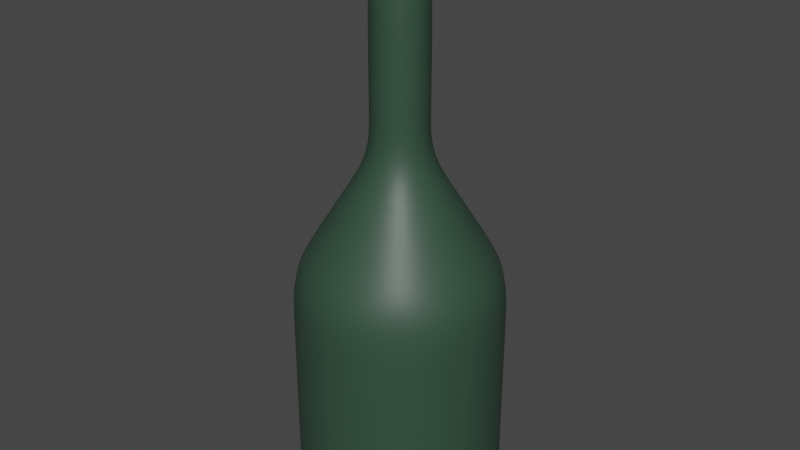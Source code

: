 # Source: Wine_bottle.blend  (saved by Blender 4.0.36; exported with 4.5.12 LTS)
import bpy
from mathutils import Matrix  # noqa: F401  (used for matrix-valued properties, if any)

bpy.ops.wm.read_factory_settings(use_empty=True)
scene = bpy.context.scene
scene.name = 'Scene'

# ---- collections
col_collection = bpy.data.collections.new('Collection'); scene.collection.children.link(col_collection)

# ---- materials (node trees are filled in below, after node groups)
mat_glass = bpy.data.materials.new('Glass')
mat_cork = bpy.data.materials.new('Cork')

# ---- material node trees
mat_glass.use_nodes = True; mat_glass.node_tree.nodes.clear()
_N = mat_glass.node_tree.nodes; _L = mat_glass.node_tree.links
n0 = _N.new('ShaderNodeBsdfPrincipled'); n0.name = 'Principled BSDF'; n0.location = (10, 300)
n0.inputs[0].default_value = (0.03261, 0.07252, 0.0468, 1.0)
n0.inputs[3].default_value = 1.45
n1 = _N.new('ShaderNodeOutputMaterial'); n1.name = 'Material Output'; n1.location = (300, 300)
_L.new(n0.outputs[0], n1.inputs[0])
n1.is_active_output = True
mat_cork.use_nodes = True; mat_cork.node_tree.nodes.clear()
_N = mat_cork.node_tree.nodes; _L = mat_cork.node_tree.links
n0 = _N.new('ShaderNodeBsdfPrincipled'); n0.name = 'Principled BSDF'; n0.location = (10, 300)
n0.inputs[0].default_value = (0.2656, 0.2147, 0.09828, 1.0)
n0.inputs[3].default_value = 1.45
n1 = _N.new('ShaderNodeOutputMaterial'); n1.name = 'Material Output'; n1.location = (300, 300)
_L.new(n0.outputs[0], n1.inputs[0])
n1.is_active_output = True

# ---- world
world_world = bpy.data.worlds.new('World'); scene.world = world_world
world_world.use_nodes = True; world_world.node_tree.nodes.clear()
_N = world_world.node_tree.nodes; _L = world_world.node_tree.links
n0 = _N.new('ShaderNodeOutputWorld'); n0.name = 'World Output'; n0.location = (300, 300)
n1 = _N.new('ShaderNodeBackground'); n1.name = 'Background'; n1.location = (10, 300)
n1.inputs[0].default_value = (0.05088, 0.05088, 0.05088, 1.0)
_L.new(n1.outputs[0], n0.inputs[0])
n0.is_active_output = True
world_world.color = (0.05088, 0.05088, 0.05088)
world_world.use_sun_shadow = False
world_world.sun_shadow_jitter_overblur = 0.0

# ---- meshes
me_cylinder = bpy.data.meshes.new('Cylinder')
me_cylinder.from_pydata([(0.0, 0.9554, -1.0), (0.0, 1.0, 1.0), (0.6756, 0.6756, -1.0), (0.7071, 0.7071, 1.0), (0.9554, 0.0, -1.0), (1.0, 0.0, 1.0), (0.6756, -0.6756, -1.0), (0.7071, -0.7071, 1.0), (0.0, -0.9554, -1.0), (0.0, -1.0, 1.0), (-0.6756, -0.6756, -1.0), (-0.7071, -0.7071, 1.0), (-0.9554, 0.0, -1.0), (-1.0, 0.0, 1.0), (-0.6756, 0.6756, -1.0), (-0.7071, 0.7071, 1.0), (-2.693e-09, 0.2698, 2.062), (0.1908, 0.1908, 2.062), (0.2698, 0.0, 2.062), (0.1908, -0.1908, 2.062), (-2.693e-09, -0.2698, 2.062), (-0.1908, -0.1908, 2.062), (-0.2698, 0.0, 2.062), (-0.1908, 0.1908, 2.062), (-2.693e-09, 0.2698, 2.682), (0.1908, 0.1908, 2.682), (0.2698, 0.0, 2.682), (0.1908, -0.1908, 2.682), (-2.693e-09, -0.2698, 2.682), (-0.1908, -0.1908, 2.682), (-0.2698, 0.0, 2.682), (-0.1908, 0.1908, 2.682), (-2.693e-09, 0.2698, 3.53), (0.1908, 0.1908, 3.53), (0.2698, 0.0, 3.53), (0.1908, -0.1908, 3.53), (-2.693e-09, -0.2698, 3.53), (-0.1908, -0.1908, 3.53), (-0.2698, 0.0, 3.53), (-0.1908, 0.1908, 3.53), (-2.693e-09, 0.2698, 3.576), (0.1908, 0.1908, 3.576), (0.2698, 0.0, 3.576), (0.1908, -0.1908, 3.576), (-2.693e-09, -0.2698, 3.576), (-0.1908, -0.1908, 3.576), (-0.2698, 0.0, 3.576), (-0.1908, 0.1908, 3.576), (-3.217e-09, 0.2373, 3.854), (0.1678, 0.1678, 3.854), (0.2373, 0.0, 3.854), (0.1678, -0.1678, 3.854), (-3.217e-09, -0.2373, 3.854), (-0.1678, -0.1678, 3.854), (-0.2373, 0.0, 3.854), (-0.1678, 0.1678, 3.854), (0.1613, 0.1613, 3.532), (-4.406e-09, 0.228, 3.532), (0.228, 0.0, 3.532), (0.1613, -0.1613, 3.532), (-4.406e-09, -0.228, 3.532), (-0.1613, -0.1613, 3.532), (-0.228, 0.0, 3.532), (-0.1613, 0.1613, 3.532), (0.1613, 0.1613, 3.574), (-4.406e-09, 0.228, 3.574), (0.228, 0.0, 3.574), (0.1613, -0.1613, 3.574), (-4.406e-09, -0.228, 3.574), (-0.1613, -0.1613, 3.574), (-0.228, 0.0, 3.574), (-0.1613, 0.1613, 3.574), (0.1613, 0.1613, 3.53), (-4.406e-09, 0.228, 3.53), (0.228, 0.0, 3.53), (0.1613, -0.1613, 3.53), (-4.406e-09, -0.228, 3.53), (-0.1613, -0.1613, 3.53), (-0.228, 0.0, 3.53), (-0.1613, 0.1613, 3.53), (0.1613, 0.1613, 3.576), (-4.406e-09, 0.228, 3.576), (0.228, 0.0, 3.576), (0.1613, -0.1613, 3.576), (-4.406e-09, -0.228, 3.576), (-0.1613, -0.1613, 3.576), (-0.228, 0.0, 3.576), (-0.1613, 0.1613, 3.576), (-4.47e-08, 3.725e-09, 3.854), (0.1908, 0.1908, 3.854), (-2.693e-09, 0.2698, 3.854), (0.2698, 0.0, 3.854), (0.1908, -0.1908, 3.854), (-2.693e-09, -0.2698, 3.854), (-0.1908, -0.1908, 3.854), (-0.2698, 0.0, 3.854), (-0.1908, 0.1908, 3.854), (0.0, 1.0, 0.5775), (0.7071, 0.7071, 0.5775), (1.0, 0.0, 0.5775), (0.7071, -0.7071, 0.5775), (0.0, -1.0, 0.5775), (-0.7071, -0.7071, 0.5775), (-1.0, 0.0, 0.5775), (-0.7071, 0.7071, 0.5775), (-7.733e-10, -0.7903, 1.305), (0.5588, -0.5588, 1.305), (-0.5588, 0.5588, 1.305), (-0.7903, 0.0, 1.305), (0.7903, 0.0, 1.305), (0.5588, 0.5588, 1.305), (-0.5588, -0.5588, 1.305), (-7.733e-10, 0.7903, 1.305), (0.0, 0.9843, -1.0), (0.696, 0.696, -1.0), (0.9843, 0.0, -1.0), (0.696, -0.696, -1.0), (0.0, -0.9843, -1.0), (-0.696, -0.696, -1.0), (-0.9843, 0.0, -1.0), (-0.696, 0.696, -1.0), (0.6645, -0.6645, -0.9481), (1.49e-08, -1.49e-08, -0.9481), (0.6645, 0.6645, -0.9481), (-0.6161, -0.6161, -0.9481), (-0.6161, 0.6161, -0.9481), (0.0, 0.8713, -0.9481), (0.8713, 0.0, -0.9481), (0.0, -0.8713, -0.9481), (-0.8713, 0.0, -0.9481), (0.0, 0.9398, -0.9481), (0.6161, 0.6161, -0.9481), (0.9398, 0.0, -0.9481), (0.6161, -0.6161, -0.9481), (0.0, -0.9398, -0.9481), (-0.6645, -0.6645, -0.9481), (-0.9398, 0.0, -0.9481), (-0.6645, 0.6645, -0.9481), (0.0, 1.0, -1.0), (0.7071, 0.7071, -1.0), (1.0, 0.0, -1.0), (0.7071, -0.7071, -1.0), (0.0, -1.0, -1.0), (-0.7071, -0.7071, -1.0), (-1.0, 0.0, -1.0), (-0.7071, 0.7071, -1.0), (0.0, 0.9398, -1.0), (0.6645, 0.6645, -1.0), (0.9398, 0.0, -1.0), (0.6645, -0.6645, -1.0), (0.0, -0.9398, -1.0), (-0.6645, -0.6645, -1.0), (-0.9398, 0.0, -1.0), (-0.6645, 0.6645, -1.0), (0.7071, 0.7071, -0.8773), (1.0, 0.0, -0.8773), (0.7071, -0.7071, -0.8773), (0.0, -1.0, -0.8773), (-0.7071, -0.7071, -0.8773), (-1.0, 0.0, -0.8773), (-0.7071, 0.7071, -0.8773), (0.0, 1.0, -0.8773), (0.1908, -0.1908, 2.411), (0.2698, 0.0, 2.411), (0.1908, 0.1908, 2.411), (-2.693e-09, 0.2698, 2.411), (-0.1908, 0.1908, 2.411), (-0.2698, 0.0, 2.411), (-0.1908, -0.1908, 2.411), (-2.693e-09, -0.2698, 2.411), (0.36, -0.36, 1.714), (-0.5091, 0.0, 1.714), (0.36, 0.36, 1.714), (-1.81e-09, -0.5091, 1.714), (-0.36, 0.36, 1.714), (0.5091, 0.0, 1.714), (-0.36, -0.36, 1.714), (-1.81e-09, 0.5091, 1.714)], [], [(97, 1, 3, 98), (98, 3, 5, 99), (99, 5, 7, 100), (100, 7, 9, 101), (101, 9, 11, 102), (102, 11, 13, 103), (103, 13, 15, 104), (104, 15, 1, 97), (173, 170, 19, 20), (174, 171, 22, 23), (175, 172, 17, 18), (176, 173, 20, 21), (177, 174, 23, 16), (172, 177, 16, 17), (170, 175, 18, 19), (171, 176, 21, 22), (162, 163, 26, 27), (164, 165, 24, 25), (165, 166, 31, 24), (167, 168, 29, 30), (169, 162, 27, 28), (163, 164, 25, 26), (166, 167, 30, 31), (168, 169, 28, 29), (24, 31, 39, 32), (30, 29, 37, 38), (28, 27, 35, 36), (26, 25, 33, 34), (31, 30, 38, 39), (29, 28, 36, 37), (27, 26, 34, 35), (25, 24, 32, 33), (40, 41, 80, 81), (34, 33, 72, 74), (47, 40, 81, 87), (33, 32, 73, 72), (46, 47, 87, 86), (32, 39, 79, 73), (45, 46, 86, 85), (39, 38, 78, 79), (47, 46, 95, 96), (45, 44, 93, 94), (43, 42, 91, 92), (41, 40, 90, 89), (40, 47, 96, 90), (46, 45, 94, 95), (44, 43, 92, 93), (42, 41, 89, 91), (61, 60, 68, 69), (59, 58, 66, 67), (56, 57, 65, 64), (57, 63, 71, 65), (62, 61, 69, 70), (60, 59, 67, 68), (58, 56, 64, 66), (63, 62, 70, 71), (35, 34, 74, 75), (41, 42, 82, 80), (36, 35, 75, 76), (42, 43, 83, 82), (37, 36, 76, 77), (43, 44, 84, 83), (38, 37, 77, 78), (44, 45, 85, 84), (57, 56, 72, 73), (56, 58, 74, 72), (58, 59, 75, 74), (59, 60, 76, 75), (60, 61, 77, 76), (61, 62, 78, 77), (62, 63, 79, 78), (63, 57, 73, 79), (64, 65, 81, 80), (66, 64, 80, 82), (67, 66, 82, 83), (68, 67, 83, 84), (69, 68, 84, 85), (70, 69, 85, 86), (71, 70, 86, 87), (65, 71, 87, 81), (48, 55, 88, 49), (55, 54, 53, 88), (49, 88, 51, 50), (88, 53, 52, 51), (48, 49, 89, 90), (49, 50, 91, 89), (50, 51, 92, 91), (51, 52, 93, 92), (52, 53, 94, 93), (53, 54, 95, 94), (54, 55, 96, 95), (55, 48, 90, 96), (160, 104, 97, 161), (159, 103, 104, 160), (158, 102, 103, 159), (157, 101, 102, 158), (156, 100, 101, 157), (155, 99, 100, 156), (154, 98, 99, 155), (161, 97, 98, 154), (13, 11, 111, 108), (7, 5, 109, 106), (3, 1, 112, 110), (1, 15, 107, 112), (11, 9, 105, 111), (5, 3, 110, 109), (15, 13, 108, 107), (9, 7, 106, 105), (146, 147, 123, 130), (148, 149, 121, 132), (150, 151, 135, 134), (152, 153, 137, 136), (2, 0, 113, 114), (4, 2, 114, 115), (6, 4, 115, 116), (8, 6, 116, 117), (10, 8, 117, 118), (12, 10, 118, 119), (14, 12, 119, 120), (0, 14, 120, 113), (127, 133, 122, 131), (133, 128, 124, 122), (131, 122, 125, 126), (122, 124, 129, 125), (153, 146, 130, 137), (151, 152, 136, 135), (149, 150, 134, 121), (147, 148, 132, 123), (131, 126, 130, 123), (127, 131, 123, 132), (133, 127, 132, 121), (128, 133, 121, 134), (124, 128, 134, 135), (129, 124, 135, 136), (125, 129, 136, 137), (126, 125, 137, 130), (114, 113, 138, 139), (115, 114, 139, 140), (116, 115, 140, 141), (117, 116, 141, 142), (118, 117, 142, 143), (119, 118, 143, 144), (120, 119, 144, 145), (113, 120, 145, 138), (0, 2, 147, 146), (2, 4, 148, 147), (4, 6, 149, 148), (6, 8, 150, 149), (8, 10, 151, 150), (10, 12, 152, 151), (12, 14, 153, 152), (14, 0, 146, 153), (138, 161, 154, 139), (139, 154, 155, 140), (140, 155, 156, 141), (141, 156, 157, 142), (142, 157, 158, 143), (143, 158, 159, 144), (144, 159, 160, 145), (145, 160, 161, 138), (21, 20, 169, 168), (23, 22, 167, 166), (18, 17, 164, 163), (20, 19, 162, 169), (22, 21, 168, 167), (16, 23, 166, 165), (17, 16, 165, 164), (19, 18, 163, 162), (108, 111, 176, 171), (106, 109, 175, 170), (110, 112, 177, 172), (112, 107, 174, 177), (111, 105, 173, 176), (109, 110, 172, 175), (107, 108, 171, 174), (105, 106, 170, 173)])
me_cylinder.polygons.foreach_set('use_smooth', [True] * 176)
me_cylinder.polygons.foreach_set('material_index', [0, 0, 0, 0, 0, 0, 0, 0, 0, 0, 0, 0, 0, 0, 0, 0, 0, 0, 0, 0, 0, 0, 0, 0, 0, 0, 0, 0, 0, 0, 0, 0, 1, 0, 1, 0, 1, 0, 1, 0, 1, 1, 1, 1, 1, 1, 1, 1, 0, 0, 0, 0, 0, 0, 0, 0, 0, 1, 0, 1, 0, 1, 0, 1, 0, 0, 0, 0, 0, 0, 0, 0, 1, 1, 1, 1, 1, 1, 1, 1, 1, 1, 1, 1, 1, 1, 1, 1, 1, 1, 1, 1, 0, 0, 0, 0, 0, 0, 0, 0, 0, 0, 0, 0, 0, 0, 0, 0, 0, 0, 0, 0, 0, 0, 0, 0, 0, 0, 0, 0, 0, 0, 0, 0, 0, 0, 0, 0, 0, 0, 0, 0, 0, 0, 0, 0, 0, 0, 0, 0, 0, 0, 0, 0, 0, 0, 0, 0, 0, 0, 0, 0, 0, 0, 0, 0, 0, 0, 0, 0, 0, 0, 0, 0, 0, 0, 0, 0, 0, 0, 0, 0, 0, 0, 0, 0])
_uv = me_cylinder.uv_layers.new(name='UVMap')
_uv.uv.foreach_set('vector', [1.0, 0.8944, 1.0, 1.0, 0.875, 1.0, 0.875, 0.8944, 0.875, 0.8944, 0.875, 1.0, 0.75, 1.0, 0.75, 0.8944, 0.75, 0.8944, 0.75, 1.0, 0.625, 1.0, 0.625, 0.8944, 0.625, 0.8944, 0.625, 1.0, 0.5, 1.0, 0.5, 0.8944, 0.5, 0.8944, 0.5, 1.0, 0.375, 1.0, 0.375, 0.8944, 0.375, 0.8944, 0.375, 1.0, 0.25, 1.0, 0.25, 0.8944, 0.25, 0.8944, 0.25, 1.0, 0.125, 1.0, 0.125, 0.8944, 0.125, 0.8944, 0.125, 1.0, 0.0, 1.0, 0.0, 0.8944, 0.5, 1.0, 0.625, 1.0, 0.625, 1.0, 0.5, 1.0, 0.125, 1.0, 0.25, 1.0, 0.25, 1.0, 0.125, 1.0, 0.75, 1.0, 0.875, 1.0, 0.875, 1.0, 0.75, 1.0, 0.375, 1.0, 0.5, 1.0, 0.5, 1.0, 0.375, 1.0, 0.0, 1.0, 0.125, 1.0, 0.125, 1.0, 0.0, 1.0, 0.875, 1.0, 1.0, 1.0, 1.0, 1.0, 0.875, 1.0, 0.625, 1.0, 0.75, 1.0, 0.75, 1.0, 0.625, 1.0, 0.25, 1.0, 0.375, 1.0, 0.375, 1.0, 0.25, 1.0, 0.625, 1.0, 0.75, 1.0, 0.75, 1.0, 0.625, 1.0, 0.875, 1.0, 1.0, 1.0, 1.0, 1.0, 0.875, 1.0, 0.0, 1.0, 0.125, 1.0, 0.125, 1.0, 0.0, 1.0, 0.25, 1.0, 0.375, 1.0, 0.375, 1.0, 0.25, 1.0, 0.5, 1.0, 0.625, 1.0, 0.625, 1.0, 0.5, 1.0, 0.75, 1.0, 0.875, 1.0, 0.875, 1.0, 0.75, 1.0, 0.125, 1.0, 0.25, 1.0, 0.25, 1.0, 0.125, 1.0, 0.375, 1.0, 0.5, 1.0, 0.5, 1.0, 0.375, 1.0, 0.0, 1.0, 0.125, 1.0, 0.125, 1.0, 0.0, 1.0, 0.25, 1.0, 0.375, 1.0, 0.375, 1.0, 0.25, 1.0, 0.5, 1.0, 0.625, 1.0, 0.625, 1.0, 0.5, 1.0, 0.75, 1.0, 0.875, 1.0, 0.875, 1.0, 0.75, 1.0, 0.125, 1.0, 0.25, 1.0, 0.25, 1.0, 0.125, 1.0, 0.375, 1.0, 0.5, 1.0, 0.5, 1.0, 0.375, 1.0, 0.625, 1.0, 0.75, 1.0, 0.75, 1.0, 0.625, 1.0, 0.875, 1.0, 1.0, 1.0, 1.0, 1.0, 0.875, 1.0, 1.0, 1.0, 0.875, 1.0, 0.875, 1.0, 1.0, 1.0, 0.75, 1.0, 0.875, 1.0, 0.875, 1.0, 0.75, 1.0, 0.125, 1.0, 0.0, 1.0, 0.0, 1.0, 0.125, 1.0, 0.875, 1.0, 1.0, 1.0, 1.0, 1.0, 0.875, 1.0, 0.25, 1.0, 0.125, 1.0, 0.125, 1.0, 0.25, 1.0, 0.0, 1.0, 0.125, 1.0, 0.125, 1.0, 0.0, 1.0, 0.375, 1.0, 0.25, 1.0, 0.25, 1.0, 0.375, 1.0, 0.125, 1.0, 0.25, 1.0, 0.25, 1.0, 0.125, 1.0, 0.125, 1.0, 0.25, 1.0, 0.25, 1.0, 0.125, 1.0, 0.375, 1.0, 0.5, 1.0, 0.5, 1.0, 0.375, 1.0, 0.625, 1.0, 0.75, 1.0, 0.75, 1.0, 0.625, 1.0, 0.875, 1.0, 1.0, 1.0, 1.0, 1.0, 0.875, 1.0, 0.0, 1.0, 0.125, 1.0, 0.125, 1.0, 0.0, 1.0, 0.25, 1.0, 0.375, 1.0, 0.375, 1.0, 0.25, 1.0, 0.5, 1.0, 0.625, 1.0, 0.625, 1.0, 0.5, 1.0, 0.75, 1.0, 0.875, 1.0, 0.875, 1.0, 0.75, 1.0, 0.375, 1.0, 0.5, 1.0, 0.5, 1.0, 0.375, 1.0, 0.625, 1.0, 0.75, 1.0, 0.75, 1.0, 0.625, 1.0, 0.875, 1.0, 1.0, 1.0, 1.0, 1.0, 0.875, 1.0, 0.0, 1.0, 0.125, 1.0, 0.125, 1.0, 0.0, 1.0, 0.25, 1.0, 0.375, 1.0, 0.375, 1.0, 0.25, 1.0, 0.5, 1.0, 0.625, 1.0, 0.625, 1.0, 0.5, 1.0, 0.75, 1.0, 0.875, 1.0, 0.875, 1.0, 0.75, 1.0, 0.125, 1.0, 0.25, 1.0, 0.25, 1.0, 0.125, 1.0, 0.625, 1.0, 0.75, 1.0, 0.75, 1.0, 0.625, 1.0, 0.875, 1.0, 0.75, 1.0, 0.75, 1.0, 0.875, 1.0, 0.5, 1.0, 0.625, 1.0, 0.625, 1.0, 0.5, 1.0, 0.75, 1.0, 0.625, 1.0, 0.625, 1.0, 0.75, 1.0, 0.375, 1.0, 0.5, 1.0, 0.5, 1.0, 0.375, 1.0, 0.625, 1.0, 0.5, 1.0, 0.5, 1.0, 0.625, 1.0, 0.25, 1.0, 0.375, 1.0, 0.375, 1.0, 0.25, 1.0, 0.5, 1.0, 0.375, 1.0, 0.375, 1.0, 0.5, 1.0, 1.0, 1.0, 0.875, 1.0, 0.875, 1.0, 1.0, 1.0, 0.875, 1.0, 0.75, 1.0, 0.75, 1.0, 0.875, 1.0, 0.75, 1.0, 0.625, 1.0, 0.625, 1.0, 0.75, 1.0, 0.625, 1.0, 0.5, 1.0, 0.5, 1.0, 0.625, 1.0, 0.5, 1.0, 0.375, 1.0, 0.375, 1.0, 0.5, 1.0, 0.375, 1.0, 0.25, 1.0, 0.25, 1.0, 0.375, 1.0, 0.25, 1.0, 0.125, 1.0, 0.125, 1.0, 0.25, 1.0, 0.125, 1.0, 0.0, 1.0, 0.0, 1.0, 0.125, 1.0, 0.875, 1.0, 1.0, 1.0, 1.0, 1.0, 0.875, 1.0, 0.75, 1.0, 0.875, 1.0, 0.875, 1.0, 0.75, 1.0, 0.625, 1.0, 0.75, 1.0, 0.75, 1.0, 0.625, 1.0, 0.5, 1.0, 0.625, 1.0, 0.625, 1.0, 0.5, 1.0, 0.375, 1.0, 0.5, 1.0, 0.5, 1.0, 0.375, 1.0, 0.25, 1.0, 0.375, 1.0, 0.375, 1.0, 0.25, 1.0, 0.125, 1.0, 0.25, 1.0, 0.25, 1.0, 0.125, 1.0, 0.0, 1.0, 0.125, 1.0, 0.125, 1.0, 0.0, 1.0, 0.8697, 1.0, 0.1702, 1.0, 0.5, 1.0, 0.8298, 1.0, 0.1702, 1.0, 0.2656, 1.0, 0.3901, 1.0, 0.5, 1.0, 0.8298, 1.0, 0.5, 1.0, 0.6099, 1.0, 0.7344, 1.0, 0.5, 1.0, 0.3901, 1.0, 0.5, 1.0, 0.6099, 1.0, 0.8697, 1.0, 0.8298, 1.0, 0.875, 1.0, 1.0, 1.0, 0.8298, 1.0, 0.7344, 1.0, 0.75, 1.0, 0.875, 1.0, 0.7344, 1.0, 0.6099, 1.0, 0.625, 1.0, 0.75, 1.0, 0.6099, 1.0, 0.5, 1.0, 0.5, 1.0, 0.625, 1.0, 0.5, 1.0, 0.3901, 1.0, 0.375, 1.0, 0.5, 1.0, 0.3901, 1.0, 0.2656, 1.0, 0.25, 1.0, 0.375, 1.0, 0.2656, 1.0, 0.1702, 1.0, 0.125, 1.0, 0.25, 1.0, 0.1702, 1.0, 0.8697, 1.0, 1.0, 1.0, 0.125, 1.0, 0.125, 0.5307, 0.125, 0.8944, 0.0, 0.8944, 0.0, 0.5307, 0.25, 0.5307, 0.25, 0.8944, 0.125, 0.8944, 0.125, 0.5307, 0.375, 0.5307, 0.375, 0.8944, 0.25, 0.8944, 0.25, 0.5307, 0.5, 0.5307, 0.5, 0.8944, 0.375, 0.8944, 0.375, 0.5307, 0.625, 0.5307, 0.625, 0.8944, 0.5, 0.8944, 0.5, 0.5307, 0.75, 0.5307, 0.75, 0.8944, 0.625, 0.8944, 0.625, 0.5307, 0.875, 0.5307, 0.875, 0.8944, 0.75, 0.8944, 0.75, 0.5307, 1.0, 0.5307, 1.0, 0.8944, 0.875, 0.8944, 0.875, 0.5307, 0.25, 1.0, 0.375, 1.0, 0.375, 1.0, 0.25, 1.0, 0.625, 1.0, 0.75, 1.0, 0.75, 1.0, 0.625, 1.0, 0.875, 1.0, 1.0, 1.0, 1.0, 1.0, 0.875, 1.0, 0.0, 1.0, 0.125, 1.0, 0.125, 1.0, 0.0, 1.0, 0.375, 1.0, 0.5, 1.0, 0.5, 1.0, 0.375, 1.0, 0.75, 1.0, 0.875, 1.0, 0.875, 1.0, 0.75, 1.0, 0.125, 1.0, 0.25, 1.0, 0.25, 1.0, 0.125, 1.0, 0.5, 1.0, 0.625, 1.0, 0.625, 1.0, 0.5, 1.0, 0.9322, 0.5, 0.8524, 0.5, 0.8524, 0.5, 0.9322, 0.5, 0.7427, 0.5, 0.6175, 0.5, 0.6175, 0.5, 0.7427, 0.5, 0.5, 0.5, 0.3825, 0.5, 0.3825, 0.5, 0.5, 0.5, 0.2573, 0.5, 0.1476, 0.5, 0.1476, 0.5, 0.2573, 0.5, 0.8583, 0.5, 0.9499, 0.5, 0.9823, 0.5, 0.8691, 0.5, 0.7446, 0.5, 0.8583, 0.5, 0.8691, 0.5, 0.7481, 0.5, 0.6194, 0.5, 0.7446, 0.5, 0.7481, 0.5, 0.623, 0.5, 0.5, 0.5, 0.6194, 0.5, 0.623, 0.5, 0.5, 0.5, 0.3806, 0.5, 0.5, 0.5, 0.5, 0.5, 0.377, 0.5, 0.2554, 0.5, 0.3806, 0.5, 0.377, 0.5, 0.2519, 0.5, 0.1417, 0.5, 0.2554, 0.5, 0.2519, 0.5, 0.1309, 0.5, 0.9499, 0.5, 0.1417, 0.5, 0.1309, 0.5, 0.9823, 0.5, 0.7331, 0.5, 0.6089, 0.5, 0.5, 0.5, 0.8267, 0.5, 0.6089, 0.5, 0.5, 0.5, 0.3911, 0.5, 0.5, 0.5, 0.8267, 0.5, 0.5, 0.5, 0.1733, 0.5, 0.8619, 0.5, 0.5, 0.5, 0.3911, 0.5, 0.2669, 0.5, 0.1733, 0.5, 0.1476, 0.5, 0.9322, 0.5, 0.9322, 0.5, 0.1476, 0.5, 0.3825, 0.5, 0.2573, 0.5, 0.2573, 0.5, 0.3825, 0.5, 0.6175, 0.5, 0.5, 0.5, 0.5, 0.5, 0.6175, 0.5, 0.8524, 0.5, 0.7427, 0.5, 0.7427, 0.5, 0.8524, 0.5, 0.8267, 0.5, 0.8619, 0.5, 0.9322, 0.5, 0.8524, 0.5, 0.7331, 0.5, 0.8267, 0.5, 0.8524, 0.5, 0.7427, 0.5, 0.6089, 0.5, 0.7331, 0.5, 0.7427, 0.5, 0.6175, 0.5, 0.5, 0.5, 0.6089, 0.5, 0.6175, 0.5, 0.5, 0.5, 0.3911, 0.5, 0.5, 0.5, 0.5, 0.5, 0.3825, 0.5, 0.2669, 0.5, 0.3911, 0.5, 0.3825, 0.5, 0.2573, 0.5, 0.1733, 0.5, 0.2669, 0.5, 0.2573, 0.5, 0.1476, 0.5, 0.8619, 0.5, 0.1733, 0.5, 0.1476, 0.5, 0.9322, 0.5, 0.8691, 0.5, 0.9823, 0.5, 1.0, 0.5, 0.875, 0.5, 0.7481, 0.5, 0.8691, 0.5, 0.875, 0.5, 0.75, 0.5, 0.623, 0.5, 0.7481, 0.5, 0.75, 0.5, 0.625, 0.5, 0.5, 0.5, 0.623, 0.5, 0.625, 0.5, 0.5, 0.5, 0.377, 0.5, 0.5, 0.5, 0.5, 0.5, 0.375, 0.5, 0.2519, 0.5, 0.377, 0.5, 0.375, 0.5, 0.25, 0.5, 0.1309, 0.5, 0.2519, 0.5, 0.25, 0.5, 0.125, 0.5, 0.9823, 0.5, 0.1309, 0.5, 0.125, 0.5, 1.0, 0.5, 0.9499, 0.5, 0.8583, 0.5, 0.8524, 0.5, 0.9322, 0.5, 0.8583, 0.5, 0.7446, 0.5, 0.7427, 0.5, 0.8524, 0.5, 0.7446, 0.5, 0.6194, 0.5, 0.6175, 0.5, 0.7427, 0.5, 0.6194, 0.5, 0.5, 0.5, 0.5, 0.5, 0.6175, 0.5, 0.5, 0.5, 0.3806, 0.5, 0.3825, 0.5, 0.5, 0.5, 0.3806, 0.5, 0.2554, 0.5, 0.2573, 0.5, 0.3825, 0.5, 0.2554, 0.5, 0.1417, 0.5, 0.1476, 0.5, 0.2573, 0.5, 0.1417, 0.5, 0.9499, 0.5, 0.9322, 0.5, 0.1476, 0.5, 1.0, 0.5, 1.0, 0.5307, 0.875, 0.5307, 0.875, 0.5, 0.875, 0.5, 0.875, 0.5307, 0.75, 0.5307, 0.75, 0.5, 0.75, 0.5, 0.75, 0.5307, 0.625, 0.5307, 0.625, 0.5, 0.625, 0.5, 0.625, 0.5307, 0.5, 0.5307, 0.5, 0.5, 0.5, 0.5, 0.5, 0.5307, 0.375, 0.5307, 0.375, 0.5, 0.375, 0.5, 0.375, 0.5307, 0.25, 0.5307, 0.25, 0.5, 0.25, 0.5, 0.25, 0.5307, 0.125, 0.5307, 0.125, 0.5, 0.125, 0.5, 0.125, 0.5307, 0.0, 0.5307, 0.0, 0.5, 0.375, 1.0, 0.5, 1.0, 0.5, 1.0, 0.375, 1.0, 0.125, 1.0, 0.25, 1.0, 0.25, 1.0, 0.125, 1.0, 0.75, 1.0, 0.875, 1.0, 0.875, 1.0, 0.75, 1.0, 0.5, 1.0, 0.625, 1.0, 0.625, 1.0, 0.5, 1.0, 0.25, 1.0, 0.375, 1.0, 0.375, 1.0, 0.25, 1.0, 0.0, 1.0, 0.125, 1.0, 0.125, 1.0, 0.0, 1.0, 0.875, 1.0, 1.0, 1.0, 1.0, 1.0, 0.875, 1.0, 0.625, 1.0, 0.75, 1.0, 0.75, 1.0, 0.625, 1.0, 0.25, 1.0, 0.375, 1.0, 0.375, 1.0, 0.25, 1.0, 0.625, 1.0, 0.75, 1.0, 0.75, 1.0, 0.625, 1.0, 0.875, 1.0, 1.0, 1.0, 1.0, 1.0, 0.875, 1.0, 0.0, 1.0, 0.125, 1.0, 0.125, 1.0, 0.0, 1.0, 0.375, 1.0, 0.5, 1.0, 0.5, 1.0, 0.375, 1.0, 0.75, 1.0, 0.875, 1.0, 0.875, 1.0, 0.75, 1.0, 0.125, 1.0, 0.25, 1.0, 0.25, 1.0, 0.125, 1.0, 0.5, 1.0, 0.625, 1.0, 0.625, 1.0, 0.5, 1.0])
me_cylinder.materials.append(mat_glass)
me_cylinder.materials.append(mat_cork)
me_cylinder.update()

# ---- objects
ob_cylinder = bpy.data.objects.new('Cylinder', me_cylinder)

# ---- transforms, parenting, visibility, modifiers, constraints
ob_cylinder.location = (0.0, 0.0, 0.0)
_m = ob_cylinder.modifiers.new('Subdivision', 'SUBSURF')

# ---- collection membership
col_collection.objects.link(ob_cylinder)

# ---- scene / render settings (as saved in the file)
scene.frame_start = 1; scene.frame_end = 250; scene.frame_set(1)
scene.render.engine = 'CYCLES'
scene.cycles.feature_set = 'EXPERIMENTAL'
scene.cycles.sampling_pattern = 'TABULATED_SOBOL'
scene.view_settings.view_transform = 'Filmic'
bpy.context.view_layer.update()

# ---- added for rendering (the .blend has no active camera and no usable light): camera, sun
cam_auto = bpy.data.cameras.new('AutoCamera')
cam_auto.lens = 50.0
cam_auto.sensor_width = 36.0
cam_auto.clip_end = 1000.0
ob_auto_camera = bpy.data.objects.new('AutoCamera', cam_auto)
scene.collection.objects.link(ob_auto_camera)
ob_auto_camera.location = (5.19748, -6.23697, 5.58474)
ob_auto_camera.rotation_euler = (1.09748, -7.21219e-08, 0.694738)
scene.camera = ob_auto_camera
light_auto_sun = bpy.data.lights.new('AutoSun', 'SUN')
light_auto_sun.energy = 3.0
light_auto_sun.angle = 0.0523599
ob_auto_sun = bpy.data.objects.new('AutoSun', light_auto_sun)
scene.collection.objects.link(ob_auto_sun)
ob_auto_sun.rotation_euler = (0.872665, 0.174533, 0.523599)
bpy.context.view_layer.update()
